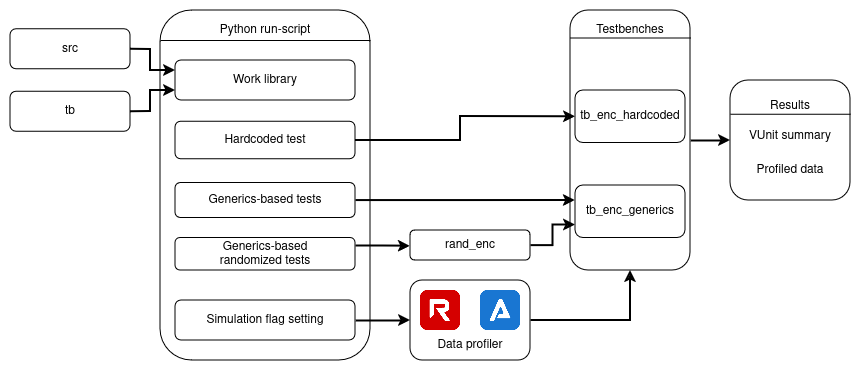

The diagram above was exported from draw.io. Its source (the exported page's mxGraphModel, read from the mxfile embedded in the PNG):
<mxGraphModel dx="1142" dy="662" grid="1" gridSize="10" guides="1" tooltips="1" connect="1" arrows="1" fold="1" page="1" pageScale="1" pageWidth="850" pageHeight="1100" background="#ffffff" math="0" shadow="0">
  <root>
    <mxCell id="0" />
    <mxCell id="1" parent="0" />
    <mxCell id="Hq_uVW7XhpNIO5MrLbBz-60" value="" style="rounded=0;whiteSpace=wrap;html=1;strokeColor=none;" vertex="1" parent="1">
      <mxGeometry x="30" y="30" width="860" height="370" as="geometry" />
    </mxCell>
    <mxCell id="Hq_uVW7XhpNIO5MrLbBz-58" style="edgeStyle=orthogonalEdgeStyle;rounded=0;orthogonalLoop=1;jettySize=auto;html=1;exitX=1;exitY=0.5;exitDx=0;exitDy=0;entryX=0;entryY=0.5;entryDx=0;entryDy=0;strokeWidth=2;" edge="1" parent="1" source="Hq_uVW7XhpNIO5MrLbBz-12" target="Hq_uVW7XhpNIO5MrLbBz-27">
      <mxGeometry relative="1" as="geometry">
        <mxPoint x="740.0000000000002" y="169.66666666666674" as="targetPoint" />
      </mxGeometry>
    </mxCell>
    <mxCell id="Hq_uVW7XhpNIO5MrLbBz-12" value="" style="rounded=1;whiteSpace=wrap;html=1;" vertex="1" parent="1">
      <mxGeometry x="600" y="40" width="120" height="260" as="geometry" />
    </mxCell>
    <mxCell id="Hq_uVW7XhpNIO5MrLbBz-2" value="" style="rounded=1;whiteSpace=wrap;html=1;" vertex="1" parent="1">
      <mxGeometry x="190" y="40" width="210" height="350" as="geometry" />
    </mxCell>
    <mxCell id="Hq_uVW7XhpNIO5MrLbBz-31" value="Work library" style="rounded=1;whiteSpace=wrap;html=1;" vertex="1" parent="1">
      <mxGeometry x="205" y="90" width="180" height="40" as="geometry" />
    </mxCell>
    <mxCell id="Hq_uVW7XhpNIO5MrLbBz-56" style="edgeStyle=orthogonalEdgeStyle;rounded=0;orthogonalLoop=1;jettySize=auto;html=1;exitX=1;exitY=0.5;exitDx=0;exitDy=0;entryX=0;entryY=0.5;entryDx=0;entryDy=0;strokeWidth=2;" edge="1" parent="1" source="Hq_uVW7XhpNIO5MrLbBz-35" target="Hq_uVW7XhpNIO5MrLbBz-18">
      <mxGeometry relative="1" as="geometry" />
    </mxCell>
    <mxCell id="Hq_uVW7XhpNIO5MrLbBz-35" value="Simulation flag setting" style="rounded=1;whiteSpace=wrap;html=1;" vertex="1" parent="1">
      <mxGeometry x="205" y="330" width="180" height="40" as="geometry" />
    </mxCell>
    <mxCell id="Hq_uVW7XhpNIO5MrLbBz-55" style="edgeStyle=orthogonalEdgeStyle;rounded=0;orthogonalLoop=1;jettySize=auto;html=1;exitX=1;exitY=0.25;exitDx=0;exitDy=0;entryX=-0.001;entryY=0.526;entryDx=0;entryDy=0;strokeWidth=2;entryPerimeter=0;" edge="1" parent="1" source="Hq_uVW7XhpNIO5MrLbBz-34" target="Hq_uVW7XhpNIO5MrLbBz-37">
      <mxGeometry relative="1" as="geometry" />
    </mxCell>
    <mxCell id="Hq_uVW7XhpNIO5MrLbBz-34" value="&lt;div&gt;Generics-based&lt;/div&gt;&lt;div&gt;randomized tests&lt;/div&gt;" style="rounded=1;whiteSpace=wrap;html=1;" vertex="1" parent="1">
      <mxGeometry x="205" y="267.5" width="180" height="32.5" as="geometry" />
    </mxCell>
    <mxCell id="Hq_uVW7XhpNIO5MrLbBz-32" value="Hardcoded test" style="rounded=1;whiteSpace=wrap;html=1;" vertex="1" parent="1">
      <mxGeometry x="205" y="151.25" width="180" height="37.5" as="geometry" />
    </mxCell>
    <mxCell id="Hq_uVW7XhpNIO5MrLbBz-53" style="edgeStyle=orthogonalEdgeStyle;rounded=0;orthogonalLoop=1;jettySize=auto;html=1;exitX=1;exitY=0.5;exitDx=0;exitDy=0;entryX=-0.002;entryY=0.284;entryDx=0;entryDy=0;entryPerimeter=0;strokeWidth=2;" edge="1" parent="1" source="Hq_uVW7XhpNIO5MrLbBz-33" target="Hq_uVW7XhpNIO5MrLbBz-26">
      <mxGeometry relative="1" as="geometry" />
    </mxCell>
    <mxCell id="Hq_uVW7XhpNIO5MrLbBz-33" value="Generics-based tests" style="rounded=1;whiteSpace=wrap;html=1;" vertex="1" parent="1">
      <mxGeometry x="205" y="212.5" width="180" height="35" as="geometry" />
    </mxCell>
    <mxCell id="Hq_uVW7XhpNIO5MrLbBz-26" value="tb_enc_generics" style="rounded=1;whiteSpace=wrap;html=1;" vertex="1" parent="1">
      <mxGeometry x="605" y="215" width="110" height="52.5" as="geometry" />
    </mxCell>
    <mxCell id="Hq_uVW7XhpNIO5MrLbBz-25" value="tb_enc_hardcoded" style="rounded=1;whiteSpace=wrap;html=1;" vertex="1" parent="1">
      <mxGeometry x="605" y="120" width="110" height="52.5" as="geometry" />
    </mxCell>
    <mxCell id="Hq_uVW7XhpNIO5MrLbBz-57" style="edgeStyle=orthogonalEdgeStyle;rounded=0;orthogonalLoop=1;jettySize=auto;html=1;exitX=1;exitY=0.5;exitDx=0;exitDy=0;entryX=0.5;entryY=1;entryDx=0;entryDy=0;strokeWidth=2;" edge="1" parent="1" source="Hq_uVW7XhpNIO5MrLbBz-18" target="Hq_uVW7XhpNIO5MrLbBz-12">
      <mxGeometry relative="1" as="geometry" />
    </mxCell>
    <mxCell id="Hq_uVW7XhpNIO5MrLbBz-18" value="" style="rounded=1;whiteSpace=wrap;html=1;" vertex="1" parent="1">
      <mxGeometry x="440" y="310" width="120" height="80" as="geometry" />
    </mxCell>
    <mxCell id="Hq_uVW7XhpNIO5MrLbBz-3" value="tb" style="rounded=1;whiteSpace=wrap;html=1;" vertex="1" parent="1">
      <mxGeometry x="40" y="121.25" width="120" height="40" as="geometry" />
    </mxCell>
    <mxCell id="Hq_uVW7XhpNIO5MrLbBz-4" value="src" style="rounded=1;whiteSpace=wrap;html=1;" vertex="1" parent="1">
      <mxGeometry x="40" y="58.75" width="120" height="40" as="geometry" />
    </mxCell>
    <mxCell id="Hq_uVW7XhpNIO5MrLbBz-6" value="Python run-script" style="text;html=1;align=center;verticalAlign=middle;whiteSpace=wrap;rounded=0;" vertex="1" parent="1">
      <mxGeometry x="190" y="40" width="210" height="40" as="geometry" />
    </mxCell>
    <mxCell id="Hq_uVW7XhpNIO5MrLbBz-13" value="Testbenches" style="text;html=1;align=center;verticalAlign=middle;whiteSpace=wrap;rounded=0;" vertex="1" parent="1">
      <mxGeometry x="600" y="45" width="120" height="30" as="geometry" />
    </mxCell>
    <mxCell id="Hq_uVW7XhpNIO5MrLbBz-16" value="" style="shape=image;verticalLabelPosition=bottom;labelBackgroundColor=default;verticalAlign=top;aspect=fixed;imageAspect=0;image=data:image/png,(base64 omitted: 5312 chars);" vertex="1" parent="1">
      <mxGeometry x="510" y="320" width="40" height="40" as="geometry" />
    </mxCell>
    <mxCell id="Hq_uVW7XhpNIO5MrLbBz-17" value="" style="shape=image;verticalLabelPosition=bottom;labelBackgroundColor=default;verticalAlign=top;aspect=fixed;imageAspect=0;image=data:image/png,(base64 omitted: 4952 chars);" vertex="1" parent="1">
      <mxGeometry x="450" y="320" width="40" height="40" as="geometry" />
    </mxCell>
    <mxCell id="Hq_uVW7XhpNIO5MrLbBz-19" value="Data profiler" style="text;html=1;align=center;verticalAlign=middle;whiteSpace=wrap;rounded=0;" vertex="1" parent="1">
      <mxGeometry x="440" y="360" width="120" height="30" as="geometry" />
    </mxCell>
    <mxCell id="Hq_uVW7XhpNIO5MrLbBz-20" value="" style="endArrow=none;html=1;rounded=0;exitX=0;exitY=0.75;exitDx=0;exitDy=0;entryX=1;entryY=0.75;entryDx=0;entryDy=0;" edge="1" parent="1" source="Hq_uVW7XhpNIO5MrLbBz-6" target="Hq_uVW7XhpNIO5MrLbBz-6">
      <mxGeometry width="50" height="50" relative="1" as="geometry">
        <mxPoint x="420" y="310" as="sourcePoint" />
        <mxPoint x="470" y="260" as="targetPoint" />
      </mxGeometry>
    </mxCell>
    <mxCell id="Hq_uVW7XhpNIO5MrLbBz-21" value="" style="endArrow=none;html=1;rounded=0;entryX=1;entryY=0.75;entryDx=0;entryDy=0;exitX=0;exitY=0.75;exitDx=0;exitDy=0;" edge="1" parent="1" source="Hq_uVW7XhpNIO5MrLbBz-13" target="Hq_uVW7XhpNIO5MrLbBz-13">
      <mxGeometry width="50" height="50" relative="1" as="geometry">
        <mxPoint x="430" y="270" as="sourcePoint" />
        <mxPoint x="480" y="220" as="targetPoint" />
      </mxGeometry>
    </mxCell>
    <mxCell id="Hq_uVW7XhpNIO5MrLbBz-27" value="" style="rounded=1;whiteSpace=wrap;html=1;" vertex="1" parent="1">
      <mxGeometry x="760" y="110" width="120" height="120" as="geometry" />
    </mxCell>
    <mxCell id="Hq_uVW7XhpNIO5MrLbBz-28" value="Results" style="text;html=1;align=center;verticalAlign=middle;whiteSpace=wrap;rounded=0;" vertex="1" parent="1">
      <mxGeometry x="760" y="121.25" width="120" height="30" as="geometry" />
    </mxCell>
    <mxCell id="Hq_uVW7XhpNIO5MrLbBz-29" value="" style="endArrow=none;html=1;rounded=0;entryX=1;entryY=0.75;entryDx=0;entryDy=0;exitX=0;exitY=0.75;exitDx=0;exitDy=0;" edge="1" parent="1" source="Hq_uVW7XhpNIO5MrLbBz-28" target="Hq_uVW7XhpNIO5MrLbBz-28">
      <mxGeometry width="50" height="50" relative="1" as="geometry">
        <mxPoint x="430" y="271.25" as="sourcePoint" />
        <mxPoint x="480" y="221.25" as="targetPoint" />
      </mxGeometry>
    </mxCell>
    <mxCell id="Hq_uVW7XhpNIO5MrLbBz-52" style="edgeStyle=orthogonalEdgeStyle;rounded=0;orthogonalLoop=1;jettySize=auto;html=1;exitX=1;exitY=0.5;exitDx=0;exitDy=0;entryX=0;entryY=0.75;entryDx=0;entryDy=0;strokeWidth=2;" edge="1" parent="1" source="Hq_uVW7XhpNIO5MrLbBz-37" target="Hq_uVW7XhpNIO5MrLbBz-26">
      <mxGeometry relative="1" as="geometry" />
    </mxCell>
    <mxCell id="Hq_uVW7XhpNIO5MrLbBz-37" value="rand_enc" style="rounded=1;whiteSpace=wrap;html=1;" vertex="1" parent="1">
      <mxGeometry x="440" y="260" width="120" height="30" as="geometry" />
    </mxCell>
    <mxCell id="Hq_uVW7XhpNIO5MrLbBz-38" value="VUnit summary" style="text;html=1;align=center;verticalAlign=middle;whiteSpace=wrap;rounded=0;" vertex="1" parent="1">
      <mxGeometry x="760" y="151.25" width="120" height="30" as="geometry" />
    </mxCell>
    <mxCell id="Hq_uVW7XhpNIO5MrLbBz-39" value="Profiled data" style="text;html=1;align=center;verticalAlign=middle;whiteSpace=wrap;rounded=0;" vertex="1" parent="1">
      <mxGeometry x="760" y="185" width="120" height="30" as="geometry" />
    </mxCell>
    <mxCell id="Hq_uVW7XhpNIO5MrLbBz-41" value="" style="endArrow=classic;html=1;rounded=0;entryX=0;entryY=0.25;entryDx=0;entryDy=0;exitX=1;exitY=0.5;exitDx=0;exitDy=0;strokeWidth=2;" edge="1" parent="1" source="Hq_uVW7XhpNIO5MrLbBz-4" target="Hq_uVW7XhpNIO5MrLbBz-31">
      <mxGeometry width="50" height="50" relative="1" as="geometry">
        <mxPoint x="170" y="150" as="sourcePoint" />
        <mxPoint x="220" y="100" as="targetPoint" />
        <Array as="points">
          <mxPoint x="180" y="79" />
          <mxPoint x="180" y="100" />
        </Array>
      </mxGeometry>
    </mxCell>
    <mxCell id="Hq_uVW7XhpNIO5MrLbBz-42" value="" style="endArrow=classic;html=1;rounded=0;entryX=0;entryY=0.75;entryDx=0;entryDy=0;exitX=1;exitY=0.5;exitDx=0;exitDy=0;strokeWidth=2;" edge="1" parent="1" source="Hq_uVW7XhpNIO5MrLbBz-3" target="Hq_uVW7XhpNIO5MrLbBz-31">
      <mxGeometry width="50" height="50" relative="1" as="geometry">
        <mxPoint x="170" y="150" as="sourcePoint" />
        <mxPoint x="220" y="100" as="targetPoint" />
        <Array as="points">
          <mxPoint x="180" y="141" />
          <mxPoint x="180" y="120" />
        </Array>
      </mxGeometry>
    </mxCell>
    <mxCell id="Hq_uVW7XhpNIO5MrLbBz-46" value="" style="endArrow=classic;html=1;rounded=0;entryX=0;entryY=0.5;entryDx=0;entryDy=0;exitX=1;exitY=0.5;exitDx=0;exitDy=0;strokeWidth=2;" edge="1" parent="1" source="Hq_uVW7XhpNIO5MrLbBz-32" target="Hq_uVW7XhpNIO5MrLbBz-25">
      <mxGeometry width="50" height="50" relative="1" as="geometry">
        <mxPoint x="410" y="210" as="sourcePoint" />
        <mxPoint x="460" y="160" as="targetPoint" />
        <Array as="points">
          <mxPoint x="490" y="170" />
          <mxPoint x="490" y="146" />
        </Array>
      </mxGeometry>
    </mxCell>
  </root>
</mxGraphModel>